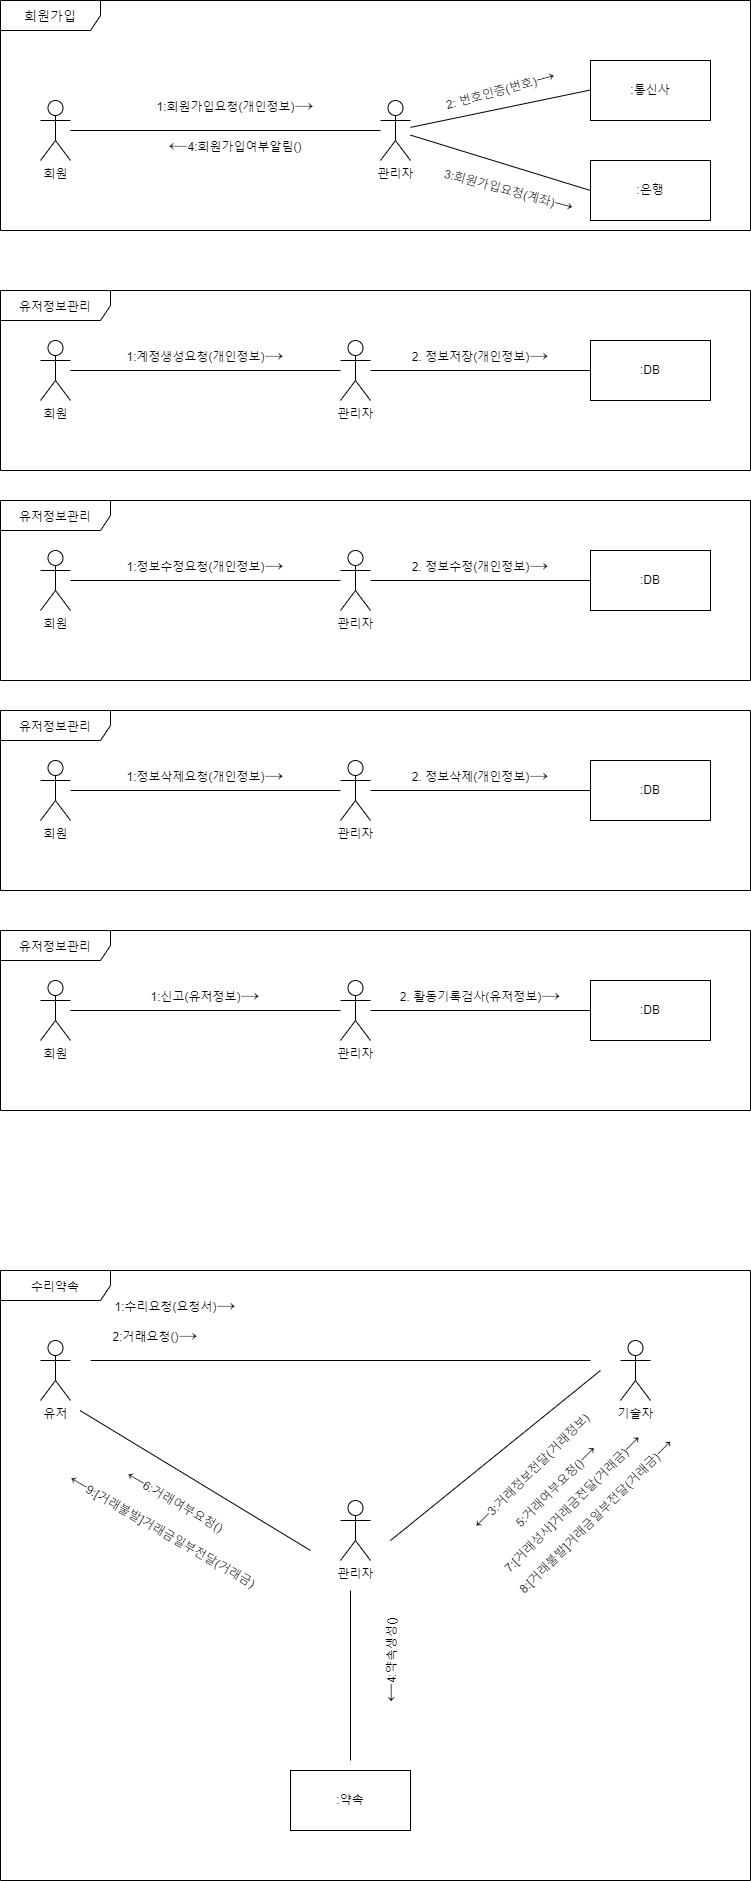

The diagram above was exported from draw.io. Its source (the exported page's mxGraphModel, read from the mxfile embedded in the PNG):
<mxGraphModel dx="1422" dy="728" grid="1" gridSize="10" guides="1" tooltips="1" connect="1" arrows="1" fold="1" page="1" pageScale="1" pageWidth="850" pageHeight="1100" background="#ffffff" math="0" shadow="0">
  <root>
    <mxCell id="0" />
    <mxCell id="1" parent="0" />
    <mxCell id="mZD0-RNsSZDQau8Mn6IS-79" value="&lt;font style=&quot;font-size: 12px&quot;&gt;유저정보관리&lt;/font&gt;" style="shape=umlFrame;whiteSpace=wrap;html=1;fontSize=19;width=110;height=30;" vertex="1" parent="1">
      <mxGeometry x="50" y="330" width="750" height="180" as="geometry" />
    </mxCell>
    <mxCell id="mZD0-RNsSZDQau8Mn6IS-1" value="회원" style="shape=umlActor;verticalLabelPosition=bottom;verticalAlign=top;html=1;outlineConnect=0;" vertex="1" parent="1">
      <mxGeometry x="90" y="140" width="30" height="60" as="geometry" />
    </mxCell>
    <mxCell id="mZD0-RNsSZDQau8Mn6IS-2" value="관리자" style="shape=umlActor;verticalLabelPosition=bottom;verticalAlign=top;html=1;outlineConnect=0;" vertex="1" parent="1">
      <mxGeometry x="430" y="140" width="30" height="60" as="geometry" />
    </mxCell>
    <mxCell id="mZD0-RNsSZDQau8Mn6IS-3" value=":통신사" style="rounded=0;whiteSpace=wrap;html=1;" vertex="1" parent="1">
      <mxGeometry x="640" y="100" width="120" height="60" as="geometry" />
    </mxCell>
    <mxCell id="mZD0-RNsSZDQau8Mn6IS-4" value=":은행" style="rounded=0;whiteSpace=wrap;html=1;" vertex="1" parent="1">
      <mxGeometry x="640" y="200" width="120" height="60" as="geometry" />
    </mxCell>
    <mxCell id="mZD0-RNsSZDQau8Mn6IS-10" value="" style="endArrow=none;html=1;rounded=0;" edge="1" parent="1" source="mZD0-RNsSZDQau8Mn6IS-1" target="mZD0-RNsSZDQau8Mn6IS-2">
      <mxGeometry width="50" height="50" relative="1" as="geometry">
        <mxPoint x="380" y="150" as="sourcePoint" />
        <mxPoint x="430" y="100" as="targetPoint" />
      </mxGeometry>
    </mxCell>
    <mxCell id="mZD0-RNsSZDQau8Mn6IS-11" value="" style="endArrow=none;html=1;rounded=0;" edge="1" parent="1" source="mZD0-RNsSZDQau8Mn6IS-2">
      <mxGeometry width="50" height="50" relative="1" as="geometry">
        <mxPoint x="470" y="129.5" as="sourcePoint" />
        <mxPoint x="640" y="129.5" as="targetPoint" />
      </mxGeometry>
    </mxCell>
    <mxCell id="mZD0-RNsSZDQau8Mn6IS-12" value="" style="endArrow=none;html=1;rounded=0;entryX=0;entryY=0.5;entryDx=0;entryDy=0;" edge="1" parent="1" source="mZD0-RNsSZDQau8Mn6IS-2" target="mZD0-RNsSZDQau8Mn6IS-4">
      <mxGeometry width="50" height="50" relative="1" as="geometry">
        <mxPoint x="470" y="176.88461538461536" as="sourcePoint" />
        <mxPoint x="650" y="139.5" as="targetPoint" />
      </mxGeometry>
    </mxCell>
    <mxCell id="mZD0-RNsSZDQau8Mn6IS-21" value="회원" style="shape=umlActor;verticalLabelPosition=bottom;verticalAlign=top;html=1;outlineConnect=0;" vertex="1" parent="1">
      <mxGeometry x="90" y="380" width="30" height="60" as="geometry" />
    </mxCell>
    <mxCell id="mZD0-RNsSZDQau8Mn6IS-22" value="관리자" style="shape=umlActor;verticalLabelPosition=bottom;verticalAlign=top;html=1;outlineConnect=0;" vertex="1" parent="1">
      <mxGeometry x="390" y="380" width="30" height="60" as="geometry" />
    </mxCell>
    <mxCell id="mZD0-RNsSZDQau8Mn6IS-24" value=":DB" style="rounded=0;whiteSpace=wrap;html=1;" vertex="1" parent="1">
      <mxGeometry x="640" y="380" width="120" height="60" as="geometry" />
    </mxCell>
    <mxCell id="mZD0-RNsSZDQau8Mn6IS-25" value="" style="endArrow=none;html=1;rounded=0;" edge="1" source="mZD0-RNsSZDQau8Mn6IS-21" target="mZD0-RNsSZDQau8Mn6IS-22" parent="1">
      <mxGeometry width="50" height="50" relative="1" as="geometry">
        <mxPoint x="380" y="390" as="sourcePoint" />
        <mxPoint x="430" y="340" as="targetPoint" />
      </mxGeometry>
    </mxCell>
    <mxCell id="mZD0-RNsSZDQau8Mn6IS-27" value="" style="endArrow=none;html=1;rounded=0;entryX=0;entryY=0.5;entryDx=0;entryDy=0;" edge="1" source="mZD0-RNsSZDQau8Mn6IS-22" target="mZD0-RNsSZDQau8Mn6IS-24" parent="1">
      <mxGeometry width="50" height="50" relative="1" as="geometry">
        <mxPoint x="470" y="416.88461538461536" as="sourcePoint" />
        <mxPoint x="650" y="379.5" as="targetPoint" />
      </mxGeometry>
    </mxCell>
    <mxCell id="mZD0-RNsSZDQau8Mn6IS-30" value="1:회원가입요청(개인정보)&lt;font style=&quot;font-size: 19px&quot;&gt;→&lt;/font&gt;" style="text;html=1;strokeColor=none;fillColor=none;align=center;verticalAlign=middle;whiteSpace=wrap;rounded=0;" vertex="1" parent="1">
      <mxGeometry x="150" y="130" width="270" height="30" as="geometry" />
    </mxCell>
    <mxCell id="mZD0-RNsSZDQau8Mn6IS-32" value="&lt;font&gt;2: 번호인증(번호)&lt;/font&gt;&lt;font style=&quot;font-size: 19px&quot;&gt;→&lt;/font&gt;" style="text;html=1;strokeColor=none;fillColor=none;align=center;verticalAlign=middle;whiteSpace=wrap;rounded=0;rotation=-15;" vertex="1" parent="1">
      <mxGeometry x="489.83" y="113.71000000000001" width="120" height="30" as="geometry" />
    </mxCell>
    <mxCell id="mZD0-RNsSZDQau8Mn6IS-33" value="3:회원가입요청(계좌)&lt;font style=&quot;font-size: 19px&quot;&gt;→&lt;/font&gt;" style="text;html=1;strokeColor=none;fillColor=none;align=center;verticalAlign=middle;whiteSpace=wrap;rounded=0;rotation=15;" vertex="1" parent="1">
      <mxGeometry x="489.49" y="213.88" width="140" height="30" as="geometry" />
    </mxCell>
    <mxCell id="mZD0-RNsSZDQau8Mn6IS-34" value="&lt;font style=&quot;font-size: 19px&quot;&gt;←&lt;/font&gt;4:회원가입여부알림()" style="text;html=1;strokeColor=none;fillColor=none;align=center;verticalAlign=middle;whiteSpace=wrap;rounded=0;" vertex="1" parent="1">
      <mxGeometry x="150" y="170" width="270" height="30" as="geometry" />
    </mxCell>
    <mxCell id="mZD0-RNsSZDQau8Mn6IS-35" value="1:계정생성요청(개인정보)&lt;span style=&quot;font-size: 19px&quot;&gt;→&lt;/span&gt;" style="text;html=1;strokeColor=none;fillColor=none;align=center;verticalAlign=middle;whiteSpace=wrap;rounded=0;" vertex="1" parent="1">
      <mxGeometry x="120" y="380" width="270" height="30" as="geometry" />
    </mxCell>
    <mxCell id="mZD0-RNsSZDQau8Mn6IS-36" value="2. 정보저장(개인정보)&lt;span style=&quot;font-size: 19px&quot;&gt;→&lt;/span&gt;" style="text;html=1;strokeColor=none;fillColor=none;align=center;verticalAlign=middle;whiteSpace=wrap;rounded=0;" vertex="1" parent="1">
      <mxGeometry x="420" y="380" width="220" height="30" as="geometry" />
    </mxCell>
    <mxCell id="mZD0-RNsSZDQau8Mn6IS-80" value="&lt;font style=&quot;font-size: 12px&quot;&gt;유저정보관리&lt;/font&gt;" style="shape=umlFrame;whiteSpace=wrap;html=1;fontSize=19;width=110;height=30;" vertex="1" parent="1">
      <mxGeometry x="50" y="540" width="750" height="180" as="geometry" />
    </mxCell>
    <mxCell id="mZD0-RNsSZDQau8Mn6IS-81" value="회원" style="shape=umlActor;verticalLabelPosition=bottom;verticalAlign=top;html=1;outlineConnect=0;" vertex="1" parent="1">
      <mxGeometry x="90" y="590" width="30" height="60" as="geometry" />
    </mxCell>
    <mxCell id="mZD0-RNsSZDQau8Mn6IS-82" value="관리자" style="shape=umlActor;verticalLabelPosition=bottom;verticalAlign=top;html=1;outlineConnect=0;" vertex="1" parent="1">
      <mxGeometry x="390" y="590" width="30" height="60" as="geometry" />
    </mxCell>
    <mxCell id="mZD0-RNsSZDQau8Mn6IS-83" value=":DB" style="rounded=0;whiteSpace=wrap;html=1;" vertex="1" parent="1">
      <mxGeometry x="640" y="590" width="120" height="60" as="geometry" />
    </mxCell>
    <mxCell id="mZD0-RNsSZDQau8Mn6IS-84" value="" style="endArrow=none;html=1;rounded=0;" edge="1" source="mZD0-RNsSZDQau8Mn6IS-81" target="mZD0-RNsSZDQau8Mn6IS-82" parent="1">
      <mxGeometry width="50" height="50" relative="1" as="geometry">
        <mxPoint x="380" y="600" as="sourcePoint" />
        <mxPoint x="430" y="550" as="targetPoint" />
      </mxGeometry>
    </mxCell>
    <mxCell id="mZD0-RNsSZDQau8Mn6IS-85" value="" style="endArrow=none;html=1;rounded=0;entryX=0;entryY=0.5;entryDx=0;entryDy=0;" edge="1" source="mZD0-RNsSZDQau8Mn6IS-82" target="mZD0-RNsSZDQau8Mn6IS-83" parent="1">
      <mxGeometry width="50" height="50" relative="1" as="geometry">
        <mxPoint x="470" y="626.8846153846154" as="sourcePoint" />
        <mxPoint x="650" y="589.5" as="targetPoint" />
      </mxGeometry>
    </mxCell>
    <mxCell id="mZD0-RNsSZDQau8Mn6IS-86" value="1:정보수정요청(개인정보)&lt;font style=&quot;font-size: 19px&quot;&gt;→&lt;/font&gt;" style="text;html=1;strokeColor=none;fillColor=none;align=center;verticalAlign=middle;whiteSpace=wrap;rounded=0;" vertex="1" parent="1">
      <mxGeometry x="120" y="590" width="270" height="30" as="geometry" />
    </mxCell>
    <mxCell id="mZD0-RNsSZDQau8Mn6IS-87" value="2. 정보수정(개인정보)&lt;span style=&quot;font-size: 19px&quot;&gt;→&lt;/span&gt;" style="text;html=1;strokeColor=none;fillColor=none;align=center;verticalAlign=middle;whiteSpace=wrap;rounded=0;" vertex="1" parent="1">
      <mxGeometry x="420" y="590" width="220" height="30" as="geometry" />
    </mxCell>
    <mxCell id="mZD0-RNsSZDQau8Mn6IS-88" value="&lt;span style=&quot;font-size: 12px&quot;&gt;유저정보관리&lt;/span&gt;" style="shape=umlFrame;whiteSpace=wrap;html=1;fontSize=19;width=110;height=30;" vertex="1" parent="1">
      <mxGeometry x="50" y="750" width="750" height="180" as="geometry" />
    </mxCell>
    <mxCell id="mZD0-RNsSZDQau8Mn6IS-89" value="회원" style="shape=umlActor;verticalLabelPosition=bottom;verticalAlign=top;html=1;outlineConnect=0;" vertex="1" parent="1">
      <mxGeometry x="90" y="800" width="30" height="60" as="geometry" />
    </mxCell>
    <mxCell id="mZD0-RNsSZDQau8Mn6IS-90" value="관리자" style="shape=umlActor;verticalLabelPosition=bottom;verticalAlign=top;html=1;outlineConnect=0;" vertex="1" parent="1">
      <mxGeometry x="390" y="800" width="30" height="60" as="geometry" />
    </mxCell>
    <mxCell id="mZD0-RNsSZDQau8Mn6IS-91" value=":DB" style="rounded=0;whiteSpace=wrap;html=1;" vertex="1" parent="1">
      <mxGeometry x="640" y="800" width="120" height="60" as="geometry" />
    </mxCell>
    <mxCell id="mZD0-RNsSZDQau8Mn6IS-92" value="" style="endArrow=none;html=1;rounded=0;" edge="1" source="mZD0-RNsSZDQau8Mn6IS-89" target="mZD0-RNsSZDQau8Mn6IS-90" parent="1">
      <mxGeometry width="50" height="50" relative="1" as="geometry">
        <mxPoint x="380" y="810" as="sourcePoint" />
        <mxPoint x="430" y="760" as="targetPoint" />
      </mxGeometry>
    </mxCell>
    <mxCell id="mZD0-RNsSZDQau8Mn6IS-93" value="" style="endArrow=none;html=1;rounded=0;entryX=0;entryY=0.5;entryDx=0;entryDy=0;" edge="1" source="mZD0-RNsSZDQau8Mn6IS-90" target="mZD0-RNsSZDQau8Mn6IS-91" parent="1">
      <mxGeometry width="50" height="50" relative="1" as="geometry">
        <mxPoint x="470" y="836.8846153846154" as="sourcePoint" />
        <mxPoint x="650" y="799.5" as="targetPoint" />
      </mxGeometry>
    </mxCell>
    <mxCell id="mZD0-RNsSZDQau8Mn6IS-94" value="1:정보삭제요청(개인정보)&lt;font style=&quot;font-size: 19px&quot;&gt;→&lt;/font&gt;" style="text;html=1;strokeColor=none;fillColor=none;align=center;verticalAlign=middle;whiteSpace=wrap;rounded=0;" vertex="1" parent="1">
      <mxGeometry x="120" y="800" width="270" height="30" as="geometry" />
    </mxCell>
    <mxCell id="mZD0-RNsSZDQau8Mn6IS-95" value="2. 정보삭제(개인정보)&lt;span style=&quot;font-size: 19px&quot;&gt;→&lt;/span&gt;" style="text;html=1;strokeColor=none;fillColor=none;align=center;verticalAlign=middle;whiteSpace=wrap;rounded=0;" vertex="1" parent="1">
      <mxGeometry x="420" y="800" width="220" height="30" as="geometry" />
    </mxCell>
    <mxCell id="mZD0-RNsSZDQau8Mn6IS-96" value="&lt;span style=&quot;font-size: 12px&quot;&gt;유저정보관리&lt;/span&gt;" style="shape=umlFrame;whiteSpace=wrap;html=1;fontSize=19;width=110;height=30;" vertex="1" parent="1">
      <mxGeometry x="50" y="970" width="750" height="180" as="geometry" />
    </mxCell>
    <mxCell id="mZD0-RNsSZDQau8Mn6IS-97" value="회원" style="shape=umlActor;verticalLabelPosition=bottom;verticalAlign=top;html=1;outlineConnect=0;" vertex="1" parent="1">
      <mxGeometry x="90" y="1020" width="30" height="60" as="geometry" />
    </mxCell>
    <mxCell id="mZD0-RNsSZDQau8Mn6IS-98" value="관리자" style="shape=umlActor;verticalLabelPosition=bottom;verticalAlign=top;html=1;outlineConnect=0;" vertex="1" parent="1">
      <mxGeometry x="390" y="1020" width="30" height="60" as="geometry" />
    </mxCell>
    <mxCell id="mZD0-RNsSZDQau8Mn6IS-99" value=":DB" style="rounded=0;whiteSpace=wrap;html=1;" vertex="1" parent="1">
      <mxGeometry x="640" y="1020" width="120" height="60" as="geometry" />
    </mxCell>
    <mxCell id="mZD0-RNsSZDQau8Mn6IS-100" value="" style="endArrow=none;html=1;rounded=0;" edge="1" source="mZD0-RNsSZDQau8Mn6IS-97" target="mZD0-RNsSZDQau8Mn6IS-98" parent="1">
      <mxGeometry width="50" height="50" relative="1" as="geometry">
        <mxPoint x="380" y="1030" as="sourcePoint" />
        <mxPoint x="430" y="980" as="targetPoint" />
      </mxGeometry>
    </mxCell>
    <mxCell id="mZD0-RNsSZDQau8Mn6IS-101" value="" style="endArrow=none;html=1;rounded=0;entryX=0;entryY=0.5;entryDx=0;entryDy=0;" edge="1" source="mZD0-RNsSZDQau8Mn6IS-98" target="mZD0-RNsSZDQau8Mn6IS-99" parent="1">
      <mxGeometry width="50" height="50" relative="1" as="geometry">
        <mxPoint x="470" y="1056.8846153846152" as="sourcePoint" />
        <mxPoint x="650" y="1019.5" as="targetPoint" />
      </mxGeometry>
    </mxCell>
    <mxCell id="mZD0-RNsSZDQau8Mn6IS-102" value="1:신고(유저정보)&lt;font style=&quot;font-size: 19px&quot;&gt;→&lt;/font&gt;" style="text;html=1;strokeColor=none;fillColor=none;align=center;verticalAlign=middle;whiteSpace=wrap;rounded=0;" vertex="1" parent="1">
      <mxGeometry x="120" y="1020" width="270" height="30" as="geometry" />
    </mxCell>
    <mxCell id="mZD0-RNsSZDQau8Mn6IS-103" value="2. 활동기록검사(유저정보)&lt;span style=&quot;font-size: 19px&quot;&gt;→&lt;/span&gt;" style="text;html=1;strokeColor=none;fillColor=none;align=center;verticalAlign=middle;whiteSpace=wrap;rounded=0;" vertex="1" parent="1">
      <mxGeometry x="420" y="1020" width="220" height="30" as="geometry" />
    </mxCell>
    <mxCell id="mZD0-RNsSZDQau8Mn6IS-104" value="&lt;font style=&quot;font-size: 13px&quot;&gt;회원가입&lt;/font&gt;" style="shape=umlFrame;whiteSpace=wrap;html=1;fontSize=19;width=100;height=30;" vertex="1" parent="1">
      <mxGeometry x="50" y="40" width="750" height="230" as="geometry" />
    </mxCell>
    <mxCell id="mZD0-RNsSZDQau8Mn6IS-105" value="유저" style="shape=umlActor;verticalLabelPosition=bottom;verticalAlign=top;html=1;outlineConnect=0;" vertex="1" parent="1">
      <mxGeometry x="90" y="1380" width="30" height="60" as="geometry" />
    </mxCell>
    <mxCell id="mZD0-RNsSZDQau8Mn6IS-106" value="관리자" style="shape=umlActor;verticalLabelPosition=bottom;verticalAlign=top;html=1;outlineConnect=0;" vertex="1" parent="1">
      <mxGeometry x="390" y="1540" width="30" height="60" as="geometry" />
    </mxCell>
    <mxCell id="mZD0-RNsSZDQau8Mn6IS-107" value="기술자" style="shape=umlActor;verticalLabelPosition=bottom;verticalAlign=top;html=1;outlineConnect=0;" vertex="1" parent="1">
      <mxGeometry x="670" y="1380" width="30" height="60" as="geometry" />
    </mxCell>
    <mxCell id="mZD0-RNsSZDQau8Mn6IS-111" value=":약속" style="rounded=0;whiteSpace=wrap;html=1;" vertex="1" parent="1">
      <mxGeometry x="340" y="1810" width="120" height="60" as="geometry" />
    </mxCell>
    <mxCell id="mZD0-RNsSZDQau8Mn6IS-117" value="" style="endArrow=none;html=1;rounded=0;fontSize=12;" edge="1" parent="1">
      <mxGeometry width="50" height="50" relative="1" as="geometry">
        <mxPoint x="140" y="1400" as="sourcePoint" />
        <mxPoint x="640" y="1400" as="targetPoint" />
      </mxGeometry>
    </mxCell>
    <mxCell id="mZD0-RNsSZDQau8Mn6IS-118" value="1:수리요청(요청서)&lt;font style=&quot;font-size: 19px&quot;&gt;→&lt;/font&gt;" style="text;html=1;strokeColor=none;fillColor=none;align=center;verticalAlign=middle;whiteSpace=wrap;rounded=0;" vertex="1" parent="1">
      <mxGeometry x="90" y="1330" width="270" height="30" as="geometry" />
    </mxCell>
    <mxCell id="mZD0-RNsSZDQau8Mn6IS-119" value="" style="endArrow=none;html=1;rounded=0;fontSize=12;" edge="1" parent="1">
      <mxGeometry width="50" height="50" relative="1" as="geometry">
        <mxPoint x="440" y="1580" as="sourcePoint" />
        <mxPoint x="650" y="1410" as="targetPoint" />
      </mxGeometry>
    </mxCell>
    <mxCell id="mZD0-RNsSZDQau8Mn6IS-121" value="&lt;font style=&quot;font-size: 19px&quot;&gt;←&lt;/font&gt;&lt;font style=&quot;font-size: 12px&quot;&gt;4:약속생성&lt;/font&gt;()" style="text;html=1;strokeColor=none;fillColor=none;align=center;verticalAlign=middle;whiteSpace=wrap;rounded=0;rotation=-90;" vertex="1" parent="1">
      <mxGeometry x="340" y="1680" width="200.51" height="40" as="geometry" />
    </mxCell>
    <mxCell id="mZD0-RNsSZDQau8Mn6IS-122" value="2:거래요청()&lt;font style=&quot;font-size: 19px&quot;&gt;→&lt;/font&gt;" style="text;html=1;strokeColor=none;fillColor=none;align=center;verticalAlign=middle;whiteSpace=wrap;rounded=0;" vertex="1" parent="1">
      <mxGeometry x="70" y="1360" width="270" height="30" as="geometry" />
    </mxCell>
    <mxCell id="mZD0-RNsSZDQau8Mn6IS-123" value="" style="endArrow=none;html=1;rounded=0;fontSize=12;" edge="1" parent="1">
      <mxGeometry width="50" height="50" relative="1" as="geometry">
        <mxPoint x="400" y="1630" as="sourcePoint" />
        <mxPoint x="400" y="1800" as="targetPoint" />
      </mxGeometry>
    </mxCell>
    <mxCell id="mZD0-RNsSZDQau8Mn6IS-124" value="&lt;font style=&quot;font-size: 19px&quot;&gt;←&lt;/font&gt;&lt;font style=&quot;font-size: 12px&quot;&gt;3&lt;/font&gt;:거래정보전달(거래정보)" style="text;html=1;strokeColor=none;fillColor=none;align=center;verticalAlign=middle;whiteSpace=wrap;rounded=0;rotation=-45;" vertex="1" parent="1">
      <mxGeometry x="480" y="1490" width="200.51" height="40" as="geometry" />
    </mxCell>
    <mxCell id="mZD0-RNsSZDQau8Mn6IS-126" value="5:거래여부요청()&lt;font style=&quot;font-size: 19px&quot;&gt;→&lt;/font&gt;" style="text;html=1;strokeColor=none;fillColor=none;align=center;verticalAlign=middle;whiteSpace=wrap;rounded=0;rotation=-45;" vertex="1" parent="1">
      <mxGeometry x="470" y="1510" width="270" height="30" as="geometry" />
    </mxCell>
    <mxCell id="mZD0-RNsSZDQau8Mn6IS-127" value="" style="endArrow=none;html=1;rounded=0;fontSize=12;" edge="1" parent="1">
      <mxGeometry width="50" height="50" relative="1" as="geometry">
        <mxPoint x="129.49" y="1450" as="sourcePoint" />
        <mxPoint x="360" y="1590" as="targetPoint" />
      </mxGeometry>
    </mxCell>
    <mxCell id="mZD0-RNsSZDQau8Mn6IS-128" value="&lt;font style=&quot;font-size: 19px&quot;&gt;←&lt;/font&gt;&lt;font style=&quot;font-size: 12px&quot;&gt;6:거래여부요청()&lt;/font&gt;" style="text;html=1;strokeColor=none;fillColor=none;align=center;verticalAlign=middle;whiteSpace=wrap;rounded=0;rotation=30;" vertex="1" parent="1">
      <mxGeometry x="124.75" y="1520" width="200.51" height="40" as="geometry" />
    </mxCell>
    <mxCell id="mZD0-RNsSZDQau8Mn6IS-129" value="7:[거래성사]거래금전달(거래금)&lt;font style=&quot;font-size: 19px&quot;&gt;→&lt;/font&gt;" style="text;html=1;strokeColor=none;fillColor=none;align=center;verticalAlign=middle;whiteSpace=wrap;rounded=0;rotation=-45;" vertex="1" parent="1">
      <mxGeometry x="487.07" y="1517.07" width="270" height="50" as="geometry" />
    </mxCell>
    <mxCell id="mZD0-RNsSZDQau8Mn6IS-131" value="8:[거래불발]거래금일부전달(거래금)&lt;font style=&quot;font-size: 19px&quot;&gt;→&lt;/font&gt;" style="text;html=1;strokeColor=none;fillColor=none;align=center;verticalAlign=middle;whiteSpace=wrap;rounded=0;rotation=-45;" vertex="1" parent="1">
      <mxGeometry x="510" y="1530" width="270" height="50" as="geometry" />
    </mxCell>
    <mxCell id="mZD0-RNsSZDQau8Mn6IS-132" value="&lt;font style=&quot;font-size: 19px&quot;&gt;←&lt;/font&gt;&lt;font style=&quot;font-size: 12px&quot;&gt;9:[거래불발]거래금일부전달(거래금)&lt;/font&gt;" style="text;html=1;strokeColor=none;fillColor=none;align=center;verticalAlign=middle;whiteSpace=wrap;rounded=0;rotation=30;" vertex="1" parent="1">
      <mxGeometry x="50" y="1550" width="325.6" height="40" as="geometry" />
    </mxCell>
    <mxCell id="mZD0-RNsSZDQau8Mn6IS-134" value="&lt;span style=&quot;font-size: 12px&quot;&gt;수리약속&lt;/span&gt;" style="shape=umlFrame;whiteSpace=wrap;html=1;fontSize=19;width=110;height=30;gradientColor=none;swimlaneFillColor=none;" vertex="1" parent="1">
      <mxGeometry x="50" y="1310" width="750" height="610" as="geometry" />
    </mxCell>
  </root>
</mxGraphModel>